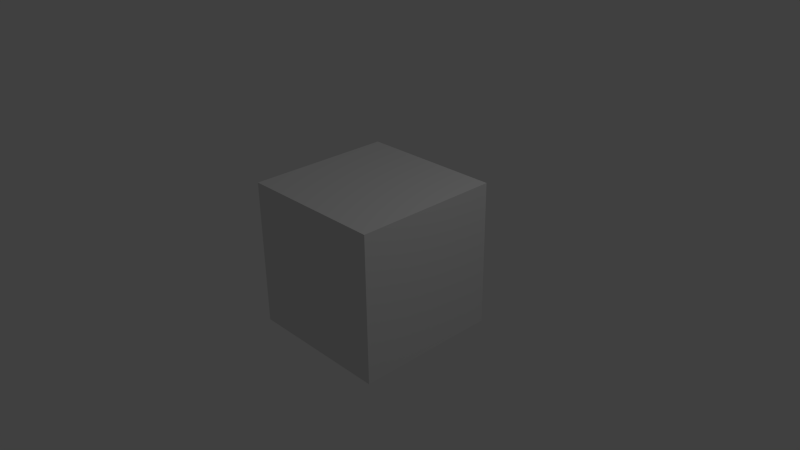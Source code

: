 # Source: layers.blend  (saved by Blender 2.70.0; exported with 4.5.12 LTS)
import bpy
from mathutils import Matrix  # noqa: F401  (used for matrix-valued properties, if any)

bpy.ops.wm.read_factory_settings(use_empty=True)
scene = bpy.context.scene
scene.name = 'Scene'

# ---- collections
col_collection_1 = bpy.data.collections.new('Collection 1'); scene.collection.children.link(col_collection_1)

# ---- materials (node trees are filled in below, after node groups)
mat_material = bpy.data.materials.new('Material')
mat_material.alpha_threshold = 0.0
mat_material.use_transparent_shadow = False
mat_material.roughness = 0.5
mat_material.line_color = (0.0, 0.0, 0.0, 1.0)

# ---- material node trees

# ---- world
world_world = bpy.data.worlds.new('World'); scene.world = world_world
world_world.color = (0.05088, 0.05088, 0.05088)
world_world.use_sun_shadow = False
world_world.sun_shadow_jitter_overblur = 0.0
world_world.cycles.sampling_method = 'MANUAL'
world_world.cycles.sample_map_resolution = 256

# ---- cameras
cam_camera = bpy.data.cameras.new('Camera')
cam_camera.clip_end = 100.0
cam_camera.lens = 35.0
cam_camera.sensor_width = 32.0
cam_camera.sensor_height = 18.0
cam_camera.ortho_scale = 7.314
cam_camera.dof.focus_distance = 0.0
cam_camera.dof.aperture_fstop = 128.0

# ---- lights
light_lamp = bpy.data.lights.new('Lamp', 'POINT')
light_lamp.transmission_factor = 0.0
light_lamp.cutoff_distance = 30.0
light_lamp.energy = 100.0
light_lamp.shadow_buffer_clip_start = 1.001
light_lamp.shadow_soft_size = 0.1
light_lamp.shadow_maximum_resolution = 0.006
light_lamp.use_absolute_resolution = True
light_lamp.cycles.use_multiple_importance_sampling = False

# ---- meshes
me_grid_001 = bpy.data.meshes.new('Grid.001')
me_grid_001.from_pydata([(-215.8, 226.9, -0.0003855), (-162.1, 249.4, -0.0003893), (218.6, 244.4, -0.0003855), (-176.3, 331.3, -0.0002397), (0.0, 324.7, -0.0002139), (170.2, 341.9, -0.000225), (-99.39, 375.1, -3.855e-05), (3.376, 382.5, -6.553e-05), (92.57, 380.4, -3.855e-05), (73.86, 256.3, -0.0003253), (-230.7, 165.7, -0.0003527), (-87.59, 307.2, -0.0002139), (-65.23, -12.65, -0.0002088), (88.84, 319.0, -0.0002118), (-80.04, 257.3, -0.0003294), (157.2, 250.5, -0.0003862), (43.95, 256.5, -0.0003261), (-44.38, 51.53, -0.0003061), (-142.1, 132.4, -0.0003527), (-51.19, 120.8, -0.0003527), (123.5, 142.6, -0.0003866), (30.63, 126.4, -0.0003879), (200.1, 113.0, -0.0003855), (-19.58, 68.07, -0.0003061), (17.79, 67.37, -0.0003423), (-55.46, -67.51, -0.0002088), (60.0, -68.73, -0.0002441), (-32.81, -93.31, -0.0001959), (34.36, -94.85, -0.0002233), (39.62, 50.69, -0.0003294), (70.43, -13.5, -0.0002798), (170.7, -27.32, -0.0003076), (180.8, -104.6, -0.0002094), (222.9, -59.71, -0.0003855), (129.3, -157.9, -0.0001647), (142.7, 35.66, -0.0003076), (192.5, 52.77, -0.0003076), (227.1, 190.7, -0.0003855), (229.7, 71.81, -0.0003855), (-196.9, 107.1, -0.0003527), (-229.9, 52.21, -0.0003527), (-202.9, 60.47, -0.0003527), (-211.9, -49.25, -0.0003527), (-131.5, 32.66, -0.0003527), (-130.0, -40.24, -0.0003527), (-172.8, -65.79, -0.0003527), (174.5, -201.9, -0.0002094), (210.1, -160.4, -0.0003855), (103.8, -212.8, -0.0001647), (143.5, -244.5, -0.000187), (-3.7, -236.8, -0.0001647), (-2.298, -319.6, -0.000187), (91.57, -295.7, -0.000187), (-80.89, -217.1, -0.0001647), (-121.4, -265.1, -0.000187), (-107.9, -173.8, -0.0001647), (-143.1, -180.4, -0.000187), (106.6, -162.8, -0.0001647), (36.16, -137.2, -0.0002233), (-65.73, -136.1, -0.0001959), (-199.9, -126.2, -0.000187), (-184.6, -204.7, -0.000187), (-230.3, 106.1, -0.0003527)], [], [(11, 14, 4), (32, 30, 26, 34), (3, 11, 4, 7, 6), (4, 13, 5, 8, 7), (12, 17, 43, 44), (18, 1, 0), (0, 1, 14, 11, 3), (15, 2, 5), (14, 19, 21), (18, 0, 10), (1, 18, 19, 14), (25, 23, 17, 12), (9, 20, 15), (2, 15, 20, 22), (14, 21, 16), (21, 19, 23, 24), (24, 23, 25, 26), (26, 25, 27, 28), (24, 26, 30, 29), (29, 30, 32, 31), (2, 22, 38, 37), (31, 35, 24, 29), (31, 38, 22, 36, 35), (41, 39, 62, 40), (18, 10, 39), (21, 20, 9, 16), (9, 13, 4), (9, 15, 5, 13), (14, 16, 9, 4), (32, 33, 38, 31), (33, 32, 46, 47), (32, 34, 57, 48, 49, 46), (49, 48, 50, 51, 52), (51, 50, 53, 54), (54, 53, 55, 56), (26, 28, 57, 34), (57, 28, 58), (27, 25, 59, 58, 28), (25, 12, 44, 45, 55, 59), (42, 60, 56, 55, 45), (54, 56, 60, 61), (40, 42, 45, 44, 43, 41), (23, 19, 18, 39, 41, 43, 17), (22, 20, 21, 24, 35, 36), (48, 57, 58, 59, 55, 53, 50), (39, 10, 62)])
me_grid_001.use_remesh_preserve_volume = False
me_grid_001.use_remesh_preserve_attributes = False
me_grid_001.use_mirror_vertex_groups = False
me_grid_001.update()
me_cube = bpy.data.meshes.new('Cube')
me_cube.from_pydata([(1.0, 1.0, -1.0), (1.0, -1.0, -1.0), (-1.0, -1.0, -1.0), (-1.0, 1.0, -1.0), (1.0, 1.0, 1.0), (1.0, -1.0, 1.0), (-1.0, -1.0, 1.0), (-1.0, 1.0, 1.0)], [], [(0, 1, 2, 3), (4, 7, 6, 5), (0, 4, 5, 1), (1, 5, 6, 2), (2, 6, 7, 3), (4, 0, 3, 7)])
me_cube.materials.append(mat_material)
me_cube.use_remesh_preserve_volume = False
me_cube.use_remesh_preserve_attributes = False
me_cube.use_mirror_vertex_groups = False
me_cube.update()

# ---- objects
ob_grid_001 = bpy.data.objects.new('Grid.001', me_grid_001)
ob_cube = bpy.data.objects.new('Cube', me_cube)
ob_lamp = bpy.data.objects.new('Lamp', light_lamp)
ob_camera = bpy.data.objects.new('Camera', cam_camera)

# ---- transforms, parenting, visibility, modifiers, constraints
ob_grid_001.location = (0.0, 0.0, -184.0)
ob_grid_001.lineart.crease_threshold = 0.0
_m = ob_grid_001.modifiers.new('Subsurf', 'SUBSURF')
_m.uv_smooth = 'PRESERVE_CORNERS'
_m.quality = 2
_m.levels = 0
_m.show_only_control_edges = False
ob_cube.location = (0.0, 0.0, 0.0)
ob_cube.lock_rotations_4d = False
ob_cube.empty_display_type = 'ARROWS'
ob_cube.lineart.crease_threshold = 0.0
ob_lamp.location = (4.076, 1.005, 5.904)
ob_lamp.rotation_euler = (0.6503, 0.05522, 1.866)
ob_lamp.lock_rotations_4d = False
ob_lamp.empty_display_type = 'ARROWS'
ob_lamp.color = (0.0, 0.0, 0.0, 0.0)
ob_lamp.lineart.crease_threshold = 0.0
ob_camera.location = (7.481, -6.508, 5.344)
ob_camera.rotation_euler = (1.109, 0.01082, 0.8149)
ob_camera.lock_rotations_4d = False
ob_camera.empty_display_type = 'ARROWS'
ob_camera.color = (0.0, 0.0, 0.0, 0.0)
ob_camera.display_type = 'WIRE'
ob_camera.lineart.crease_threshold = 0.0

# ---- collection membership
col_collection_1.objects.link(ob_grid_001)
col_collection_1.objects.link(ob_cube)
col_collection_1.objects.link(ob_lamp)
col_collection_1.objects.link(ob_camera)

# ---- scene / render settings (as saved in the file)
scene.camera = ob_camera
scene.frame_start = 1; scene.frame_end = 250; scene.frame_set(3)
scene.render.engine = 'BLENDER_EEVEE_NEXT'
scene.render.resolution_percentage = 50
scene.render.dither_intensity = 0.0
scene.cycles.use_denoising = False
scene.cycles.samples = 10
scene.cycles.sampling_pattern = 'TABULATED_SOBOL'
scene.cycles.light_sampling_threshold = 0.0
scene.cycles.use_adaptive_sampling = False
scene.cycles.use_light_tree = False
scene.cycles.blur_glossy = 0.0
scene.cycles.volume_bounces = 1
scene.cycles.pixel_filter_type = 'GAUSSIAN'
scene.cycles.sample_clamp_indirect = 0.0
scene.view_settings.view_transform = 'Standard'
bpy.context.view_layer.update()

